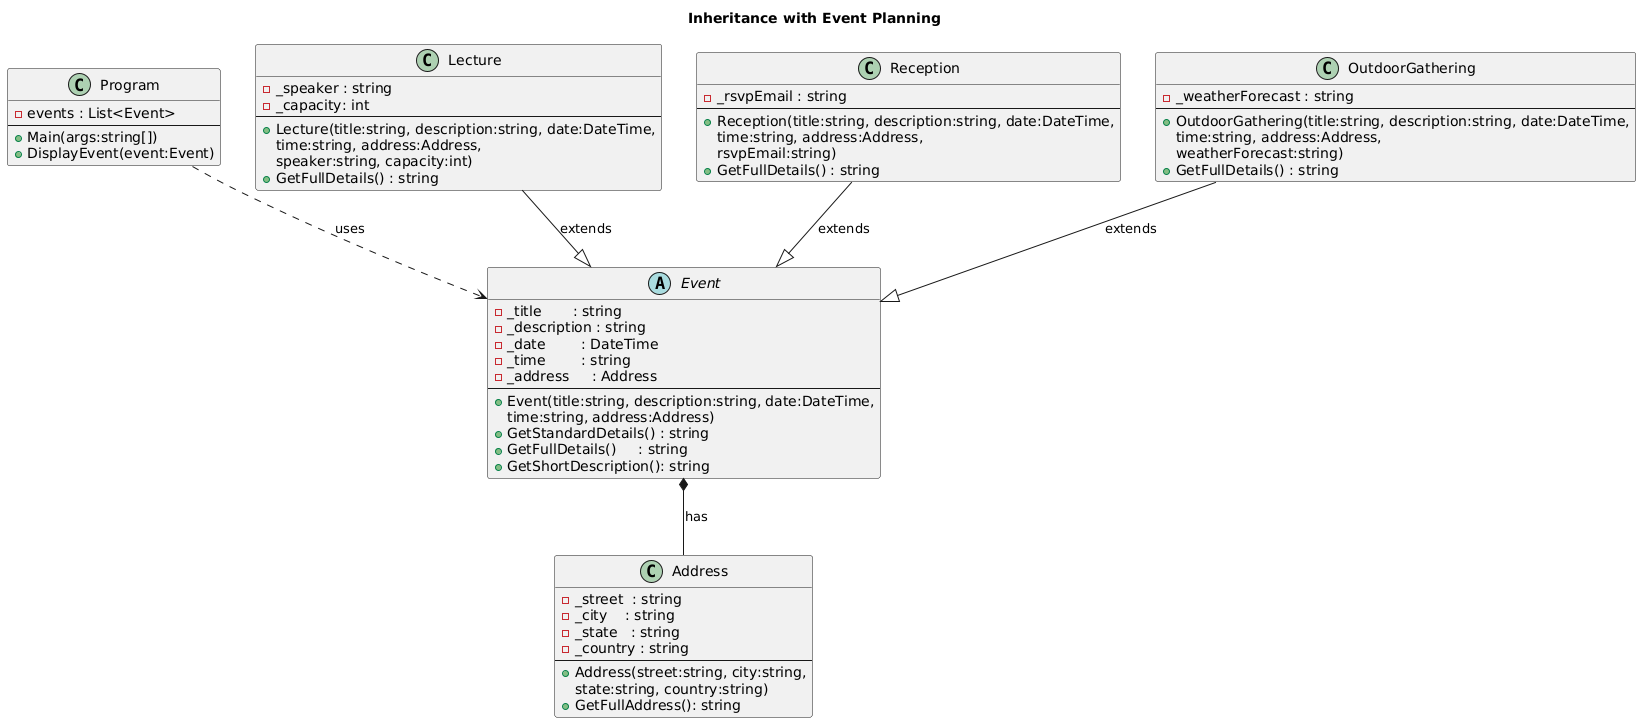

The diagram above was rendered by PlantUML. Its source (embedded in the PNG):
@startuml
title Inheritance with Event Planning

'--------------------------------------------------
' Main driver: creates events and displays messages
'--------------------------------------------------
class Program {
  - events : List<Event>
  --
  + Main(args:string[])
  + DisplayEvent(event:Event)
}

'--------------------------------------------------
' Abstract base for all event types
'--------------------------------------------------
abstract class Event {
  - _title       : string
  - _description : string
  - _date        : DateTime
  - _time        : string
  - _address     : Address
  --
  + Event(title:string, description:string, date:DateTime,
          time:string, address:Address)
  + GetStandardDetails() : string
  + GetFullDetails()     : string
  + GetShortDescription(): string
}

'--------------------------------------------------
' Lecture event: speaker + capacity
'--------------------------------------------------
class Lecture {
  - _speaker : string
  - _capacity: int
  --
  + Lecture(title:string, description:string, date:DateTime,
            time:string, address:Address,
            speaker:string, capacity:int)
  + GetFullDetails() : string
}

'--------------------------------------------------
' Reception event: RSVP email
'--------------------------------------------------
class Reception {
  - _rsvpEmail : string
  --
  + Reception(title:string, description:string, date:DateTime,
              time:string, address:Address,
              rsvpEmail:string)
  + GetFullDetails() : string
}

'--------------------------------------------------
' Outdoor gathering: forecasts weather
'--------------------------------------------------
class OutdoorGathering {
  - _weatherForecast : string
  --
  + OutdoorGathering(title:string, description:string, date:DateTime,
                     time:string, address:Address,
                     weatherForecast:string)
  + GetFullDetails() : string
}

'--------------------------------------------------
' Address: street, city, state/province, country
'--------------------------------------------------
class Address {
  - _street  : string
  - _city    : string
  - _state   : string
  - _country : string
  --
  + Address(street:string, city:string,
            state:string, country:string)
  + GetFullAddress(): string
}

'--------------------------------------------------
' Relationships
'--------------------------------------------------
Program            ..> Event           : uses
Event              *-- Address         : has
Lecture            --|> Event          : extends
Reception          --|> Event          : extends
OutdoorGathering   --|> Event          : extends
@enduml